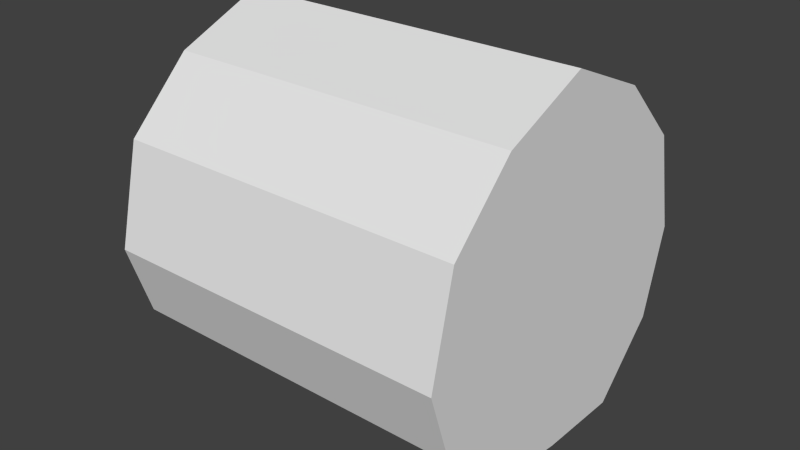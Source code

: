 # Source: hay.blend  (saved by Blender 2.71.0; exported with 4.5.12 LTS)
import bpy
from mathutils import Matrix  # noqa: F401  (used for matrix-valued properties, if any)

bpy.ops.wm.read_factory_settings(use_empty=True)
scene = bpy.context.scene
scene.name = 'Scene'

# ---- collections
col_collection_1 = bpy.data.collections.new('Collection 1'); scene.collection.children.link(col_collection_1)

# ---- world
world_world = bpy.data.worlds.new('World'); scene.world = world_world
world_world.color = (0.05088, 0.05088, 0.05088)
world_world.use_sun_shadow = False
world_world.sun_shadow_jitter_overblur = 0.0
world_world.cycles.sampling_method = 'MANUAL'
world_world.cycles.sample_map_resolution = 256

# ---- meshes
me_cylinder = bpy.data.meshes.new('Cylinder')
me_cylinder.from_pydata([(-3.622, 0.8327, 0.6857), (-1.957, 0.8327, 0.6857), (-3.622, 0.7211, 0.2693), (-1.957, 0.7211, 0.2693), (-3.622, 0.4163, -0.03543), (-1.957, 0.4163, -0.03543), (-3.622, -3.64e-08, -0.147), (-1.957, -3.64e-08, -0.02452), (-3.622, -0.4163, 0.03004), (-1.957, -0.4163, 0.03003), (-3.622, -0.7211, 0.3348), (-1.957, -0.7211, 0.3348), (-3.622, -0.8327, 0.6838), (-1.957, -0.8327, 0.6838), (-3.622, -0.7211, 1.157), (-1.957, -0.7211, 1.157), (-3.622, -0.4163, 1.462), (-1.957, -0.4163, 1.462), (-3.622, -3.871e-07, 1.641), (-1.957, -3.871e-07, 1.641), (-3.622, 0.4163, 1.462), (-1.957, 0.4163, 1.462), (-3.622, 0.7211, 1.157), (-1.957, 0.7211, 1.157)], [], [(0, 1, 3, 2), (2, 3, 5, 4), (4, 5, 7, 6), (6, 7, 9, 8), (8, 9, 11, 10), (10, 11, 13, 12), (12, 13, 15, 14), (14, 15, 17, 16), (16, 17, 19, 18), (18, 19, 21, 20), (3, 1, 23, 21, 19, 17, 15, 13, 11, 9, 7, 5), (22, 23, 1, 0), (20, 21, 23, 22), (0, 2, 4, 6, 8, 10, 12, 14, 16, 18, 20, 22)])
_uv = me_cylinder.uv_layers.new(name='UVMap')
_uv.uv.foreach_set('vector', [0.6266, 0.2449, 0.3114, 0.2449, 0.3114, 0.1633, 0.6266, 0.1633, 0.6266, 0.1633, 0.3114, 0.1633, 0.3114, 0.08169, 0.6266, 0.08169, 0.6266, 0.08169, 0.3114, 0.08169, 0.3114, 0.002859, 0.6274, 0.0001109, 0.6274, 0.9999, 0.3114, 0.9937, 0.3114, 0.9143, 0.6266, 0.9143, 0.6266, 0.9143, 0.3114, 0.9143, 0.3114, 0.8327, 0.6266, 0.8327, 0.6266, 0.8327, 0.3114, 0.8327, 0.3114, 0.7633, 0.6266, 0.7633, 0.6266, 0.7633, 0.3114, 0.7633, 0.3114, 0.6713, 0.6266, 0.6713, 0.6266, 0.6713, 0.3114, 0.6713, 0.3114, 0.5897, 0.6266, 0.5897, 0.6266, 0.5897, 0.3114, 0.5897, 0.3114, 0.5039, 0.6266, 0.5039, 0.6266, 0.5039, 0.3114, 0.5039, 0.3114, 0.4182, 0.6266, 0.4181, 0.1267, 0.276, 0.2075, 0.2877, 0.2811, 0.3424, 0.3114, 0.4182, 0.3114, 0.5039, 0.2492, 0.563, 0.1734, 0.5932, 0.08272, 0.5772, 0.03035, 0.5318, 0.0001109, 0.456, 0.02173, 0.3795, 0.05094, 0.3063, 0.6266, 0.3366, 0.3114, 0.3366, 0.3114, 0.2449, 0.6266, 0.2449, 0.6266, 0.4181, 0.3114, 0.4182, 0.3114, 0.3366, 0.6266, 0.3366, 0.08331, 0.5766, 0.0301, 0.5308, 5.57e-05, 0.4559, 0.02173, 0.3791, 0.05154, 0.3045, 0.1274, 0.2764, 0.2081, 0.2871, 0.282, 0.3421, 0.312, 0.4179, 0.3118, 0.5037, 0.2495, 0.5626, 0.1736, 0.5926])
me_cylinder.use_remesh_preserve_volume = False
me_cylinder.use_remesh_preserve_attributes = False
me_cylinder.use_mirror_vertex_groups = False
me_cylinder.update()

# ---- objects
ob_cylinder = bpy.data.objects.new('Cylinder', me_cylinder)

# ---- transforms, parenting, visibility, modifiers, constraints
ob_cylinder.location = (3.08, 0.01601, 0.0)
ob_cylinder.lineart.crease_threshold = 0.0

# ---- collection membership
col_collection_1.objects.link(ob_cylinder)

# ---- scene / render settings (as saved in the file)
scene.frame_start = 1; scene.frame_end = 250; scene.frame_set(101)
scene.render.engine = 'BLENDER_EEVEE_NEXT'
scene.render.resolution_percentage = 50
scene.render.dither_intensity = 0.0
scene.cycles.use_denoising = False
scene.cycles.samples = 10
scene.cycles.sampling_pattern = 'TABULATED_SOBOL'
scene.cycles.light_sampling_threshold = 0.0
scene.cycles.use_adaptive_sampling = False
scene.cycles.use_light_tree = False
scene.cycles.blur_glossy = 0.0
scene.cycles.volume_bounces = 1
scene.cycles.pixel_filter_type = 'GAUSSIAN'
scene.cycles.sample_clamp_indirect = 0.0
scene.view_settings.view_transform = 'Standard'
bpy.context.view_layer.update()

# ---- added for rendering (the .blend has no active camera and no usable light): camera, sun
cam_auto = bpy.data.cameras.new('AutoCamera')
cam_auto.lens = 50.0
cam_auto.sensor_width = 36.0
cam_auto.clip_end = 1000.0
ob_auto_camera = bpy.data.objects.new('AutoCamera', cam_auto)
scene.collection.objects.link(ob_auto_camera)
ob_auto_camera.location = (3.02623, -3.26682, 2.93545)
ob_auto_camera.rotation_euler = (1.09748, -7.21219e-08, 0.694738)
scene.camera = ob_auto_camera
light_auto_sun = bpy.data.lights.new('AutoSun', 'SUN')
light_auto_sun.energy = 3.0
light_auto_sun.angle = 0.0523599
ob_auto_sun = bpy.data.objects.new('AutoSun', light_auto_sun)
scene.collection.objects.link(ob_auto_sun)
ob_auto_sun.rotation_euler = (0.872665, 0.174533, 0.523599)
bpy.context.view_layer.update()
